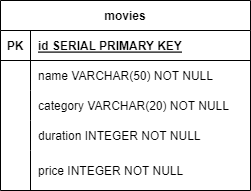

The diagram above was exported from draw.io. Its source (the exported page's mxGraphModel, read from the mxfile embedded in the PNG):
<mxGraphModel dx="414" dy="567" grid="1" gridSize="10" guides="1" tooltips="1" connect="1" arrows="1" fold="1" page="1" pageScale="1" pageWidth="850" pageHeight="1100" math="0" shadow="0" extFonts="Permanent Marker^https://fonts.googleapis.com/css?family=Permanent+Marker">
  <root>
    <mxCell id="0" />
    <mxCell id="1" parent="0" />
    <mxCell id="C-vyLk0tnHw3VtMMgP7b-2" value="movies" style="shape=table;startSize=30;container=1;collapsible=1;childLayout=tableLayout;fixedRows=1;rowLines=0;fontStyle=1;align=center;resizeLast=1;" parent="1" vertex="1">
      <mxGeometry x="100" y="90" width="250" height="190" as="geometry" />
    </mxCell>
    <mxCell id="C-vyLk0tnHw3VtMMgP7b-3" value="" style="shape=partialRectangle;collapsible=0;dropTarget=0;pointerEvents=0;fillColor=none;points=[[0,0.5],[1,0.5]];portConstraint=eastwest;top=0;left=0;right=0;bottom=1;" parent="C-vyLk0tnHw3VtMMgP7b-2" vertex="1">
      <mxGeometry y="30" width="250" height="30" as="geometry" />
    </mxCell>
    <mxCell id="C-vyLk0tnHw3VtMMgP7b-4" value="PK" style="shape=partialRectangle;overflow=hidden;connectable=0;fillColor=none;top=0;left=0;bottom=0;right=0;fontStyle=1;" parent="C-vyLk0tnHw3VtMMgP7b-3" vertex="1">
      <mxGeometry width="30" height="30" as="geometry">
        <mxRectangle width="30" height="30" as="alternateBounds" />
      </mxGeometry>
    </mxCell>
    <mxCell id="C-vyLk0tnHw3VtMMgP7b-5" value="id SERIAL PRIMARY KEY" style="shape=partialRectangle;overflow=hidden;connectable=0;fillColor=none;top=0;left=0;bottom=0;right=0;align=left;spacingLeft=6;fontStyle=5;" parent="C-vyLk0tnHw3VtMMgP7b-3" vertex="1">
      <mxGeometry x="30" width="220" height="30" as="geometry">
        <mxRectangle width="220" height="30" as="alternateBounds" />
      </mxGeometry>
    </mxCell>
    <mxCell id="C-vyLk0tnHw3VtMMgP7b-6" value="" style="shape=partialRectangle;collapsible=0;dropTarget=0;pointerEvents=0;fillColor=none;points=[[0,0.5],[1,0.5]];portConstraint=eastwest;top=0;left=0;right=0;bottom=0;" parent="C-vyLk0tnHw3VtMMgP7b-2" vertex="1">
      <mxGeometry y="60" width="250" height="30" as="geometry" />
    </mxCell>
    <mxCell id="C-vyLk0tnHw3VtMMgP7b-7" value="" style="shape=partialRectangle;overflow=hidden;connectable=0;fillColor=none;top=0;left=0;bottom=0;right=0;" parent="C-vyLk0tnHw3VtMMgP7b-6" vertex="1">
      <mxGeometry width="30" height="30" as="geometry">
        <mxRectangle width="30" height="30" as="alternateBounds" />
      </mxGeometry>
    </mxCell>
    <mxCell id="C-vyLk0tnHw3VtMMgP7b-8" value="name VARCHAR(50) NOT NULL" style="shape=partialRectangle;overflow=hidden;connectable=0;fillColor=none;top=0;left=0;bottom=0;right=0;align=left;spacingLeft=6;" parent="C-vyLk0tnHw3VtMMgP7b-6" vertex="1">
      <mxGeometry x="30" width="220" height="30" as="geometry">
        <mxRectangle width="220" height="30" as="alternateBounds" />
      </mxGeometry>
    </mxCell>
    <mxCell id="C-vyLk0tnHw3VtMMgP7b-9" value="" style="shape=partialRectangle;collapsible=0;dropTarget=0;pointerEvents=0;fillColor=none;points=[[0,0.5],[1,0.5]];portConstraint=eastwest;top=0;left=0;right=0;bottom=0;" parent="C-vyLk0tnHw3VtMMgP7b-2" vertex="1">
      <mxGeometry y="90" width="250" height="30" as="geometry" />
    </mxCell>
    <mxCell id="C-vyLk0tnHw3VtMMgP7b-10" value="" style="shape=partialRectangle;overflow=hidden;connectable=0;fillColor=none;top=0;left=0;bottom=0;right=0;" parent="C-vyLk0tnHw3VtMMgP7b-9" vertex="1">
      <mxGeometry width="30" height="30" as="geometry">
        <mxRectangle width="30" height="30" as="alternateBounds" />
      </mxGeometry>
    </mxCell>
    <mxCell id="C-vyLk0tnHw3VtMMgP7b-11" value="category VARCHAR(20) NOT NULL" style="shape=partialRectangle;overflow=hidden;connectable=0;fillColor=none;top=0;left=0;bottom=0;right=0;align=left;spacingLeft=6;" parent="C-vyLk0tnHw3VtMMgP7b-9" vertex="1">
      <mxGeometry x="30" width="220" height="30" as="geometry">
        <mxRectangle width="220" height="30" as="alternateBounds" />
      </mxGeometry>
    </mxCell>
    <mxCell id="5B_-npHfBpCiEWF8mk4n-1" style="shape=partialRectangle;collapsible=0;dropTarget=0;pointerEvents=0;fillColor=none;points=[[0,0.5],[1,0.5]];portConstraint=eastwest;top=0;left=0;right=0;bottom=0;" vertex="1" parent="C-vyLk0tnHw3VtMMgP7b-2">
      <mxGeometry y="120" width="250" height="30" as="geometry" />
    </mxCell>
    <mxCell id="5B_-npHfBpCiEWF8mk4n-2" style="shape=partialRectangle;overflow=hidden;connectable=0;fillColor=none;top=0;left=0;bottom=0;right=0;" vertex="1" parent="5B_-npHfBpCiEWF8mk4n-1">
      <mxGeometry width="30" height="30" as="geometry">
        <mxRectangle width="30" height="30" as="alternateBounds" />
      </mxGeometry>
    </mxCell>
    <mxCell id="5B_-npHfBpCiEWF8mk4n-3" value="duration INTEGER NOT NULL" style="shape=partialRectangle;overflow=hidden;connectable=0;fillColor=none;top=0;left=0;bottom=0;right=0;align=left;spacingLeft=6;" vertex="1" parent="5B_-npHfBpCiEWF8mk4n-1">
      <mxGeometry x="30" width="220" height="30" as="geometry">
        <mxRectangle width="220" height="30" as="alternateBounds" />
      </mxGeometry>
    </mxCell>
    <mxCell id="5B_-npHfBpCiEWF8mk4n-4" style="shape=partialRectangle;collapsible=0;dropTarget=0;pointerEvents=0;fillColor=none;points=[[0,0.5],[1,0.5]];portConstraint=eastwest;top=0;left=0;right=0;bottom=0;" vertex="1" parent="C-vyLk0tnHw3VtMMgP7b-2">
      <mxGeometry y="150" width="250" height="40" as="geometry" />
    </mxCell>
    <mxCell id="5B_-npHfBpCiEWF8mk4n-5" style="shape=partialRectangle;overflow=hidden;connectable=0;fillColor=none;top=0;left=0;bottom=0;right=0;" vertex="1" parent="5B_-npHfBpCiEWF8mk4n-4">
      <mxGeometry width="30" height="40" as="geometry">
        <mxRectangle width="30" height="40" as="alternateBounds" />
      </mxGeometry>
    </mxCell>
    <mxCell id="5B_-npHfBpCiEWF8mk4n-6" value="price INTEGER NOT NULL" style="shape=partialRectangle;overflow=hidden;connectable=0;fillColor=none;top=0;left=0;bottom=0;right=0;align=left;spacingLeft=6;" vertex="1" parent="5B_-npHfBpCiEWF8mk4n-4">
      <mxGeometry x="30" width="220" height="40" as="geometry">
        <mxRectangle width="220" height="40" as="alternateBounds" />
      </mxGeometry>
    </mxCell>
  </root>
</mxGraphModel>